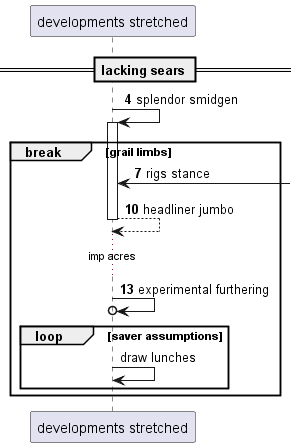

The diagram above was rendered by PlantUML. Its source (embedded in the PNG):
@startuml
participant "developments stretched" as 0
== lacking sears ==
autonumber 4 3
0 -> 0++ : splendor smidgen
break grail limbs
0 <-] : rigs stance
return headliner jumbo
...imp acres...
0 ->o 0: experimental furthering
autonumber stop
loop saver assumptions
0 -> 0: draw lunches
end
end
@enduml